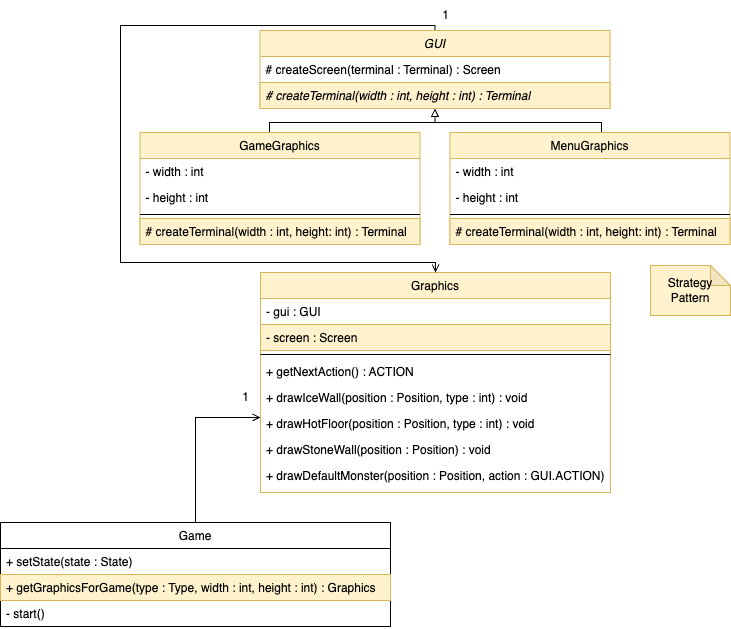

The diagram above was exported from draw.io. Its source (the exported page's mxGraphModel, read from the mxfile embedded in the PNG):
<mxGraphModel dx="2562" dy="2291" grid="1" gridSize="10" guides="1" tooltips="1" connect="1" arrows="1" fold="1" page="1" pageScale="1" pageWidth="827" pageHeight="1169" math="0" shadow="0">
  <root>
    <mxCell id="0" />
    <mxCell id="1" parent="0" />
    <mxCell id="dgc5Lsm8319B9eHvANUC-1" style="edgeStyle=orthogonalEdgeStyle;rounded=0;orthogonalLoop=1;jettySize=auto;html=1;entryX=0;entryY=0.5;entryDx=0;entryDy=0;elbow=vertical;endArrow=open;endFill=0;startArrow=none;startFill=0;exitX=0.5;exitY=0;exitDx=0;exitDy=0;" parent="1" source="dgc5Lsm8319B9eHvANUC-62" edge="1">
      <mxGeometry relative="1" as="geometry">
        <Array as="points">
          <mxPoint x="-65" y="45" />
        </Array>
        <mxPoint x="50.021276595744666" y="223" as="sourcePoint" />
        <mxPoint y="45" as="targetPoint" />
      </mxGeometry>
    </mxCell>
    <mxCell id="dgc5Lsm8319B9eHvANUC-62" value="Game" style="swimlane;fontStyle=0;align=center;verticalAlign=top;childLayout=stackLayout;horizontal=1;startSize=26;horizontalStack=0;resizeParent=1;resizeLast=0;collapsible=1;marginBottom=0;rounded=0;shadow=0;strokeWidth=1;" parent="1" vertex="1">
      <mxGeometry x="-260" y="150" width="390" height="104" as="geometry">
        <mxRectangle x="130" y="380" width="160" height="26" as="alternateBounds" />
      </mxGeometry>
    </mxCell>
    <mxCell id="dgc5Lsm8319B9eHvANUC-63" value="+ setState(state : State)" style="text;align=left;verticalAlign=top;spacingLeft=4;spacingRight=4;overflow=hidden;rotatable=0;points=[[0,0.5],[1,0.5]];portConstraint=eastwest;fontStyle=0;" parent="dgc5Lsm8319B9eHvANUC-62" vertex="1">
      <mxGeometry y="26" width="390" height="26" as="geometry" />
    </mxCell>
    <mxCell id="dgc5Lsm8319B9eHvANUC-64" value="+ getGraphicsForGame(type : Type, width : int, height : int) : Graphics" style="text;align=left;verticalAlign=top;spacingLeft=4;spacingRight=4;overflow=hidden;rotatable=0;points=[[0,0.5],[1,0.5]];portConstraint=eastwest;fontStyle=0;fillColor=#fff2cc;strokeColor=#d6b656;" parent="dgc5Lsm8319B9eHvANUC-62" vertex="1">
      <mxGeometry y="52" width="390" height="26" as="geometry" />
    </mxCell>
    <mxCell id="dgc5Lsm8319B9eHvANUC-65" value="- start()" style="text;align=left;verticalAlign=top;spacingLeft=4;spacingRight=4;overflow=hidden;rotatable=0;points=[[0,0.5],[1,0.5]];portConstraint=eastwest;" parent="dgc5Lsm8319B9eHvANUC-62" vertex="1">
      <mxGeometry y="78" width="390" height="26" as="geometry" />
    </mxCell>
    <mxCell id="cs-8dTWmcG_cE2n4-l2M-2" value="Graphics" style="swimlane;fontStyle=0;align=center;verticalAlign=top;childLayout=stackLayout;horizontal=1;startSize=26;horizontalStack=0;resizeParent=1;resizeLast=0;collapsible=1;marginBottom=0;rounded=0;shadow=0;strokeWidth=1;fillColor=#fff2cc;strokeColor=#d6b656;" vertex="1" parent="1">
      <mxGeometry y="-100" width="350" height="220" as="geometry">
        <mxRectangle x="130" y="380" width="160" height="26" as="alternateBounds" />
      </mxGeometry>
    </mxCell>
    <mxCell id="cs-8dTWmcG_cE2n4-l2M-3" value="- gui : GUI" style="text;align=left;verticalAlign=top;spacingLeft=4;spacingRight=4;overflow=hidden;rotatable=0;points=[[0,0.5],[1,0.5]];portConstraint=eastwest;" vertex="1" parent="cs-8dTWmcG_cE2n4-l2M-2">
      <mxGeometry y="26" width="350" height="26" as="geometry" />
    </mxCell>
    <mxCell id="cs-8dTWmcG_cE2n4-l2M-4" value="- screen : Screen" style="text;align=left;verticalAlign=top;spacingLeft=4;spacingRight=4;overflow=hidden;rotatable=0;points=[[0,0.5],[1,0.5]];portConstraint=eastwest;fillColor=#fff2cc;strokeColor=#d6b656;" vertex="1" parent="cs-8dTWmcG_cE2n4-l2M-2">
      <mxGeometry y="52" width="350" height="26" as="geometry" />
    </mxCell>
    <mxCell id="cs-8dTWmcG_cE2n4-l2M-5" value="" style="line;html=1;strokeWidth=1;align=left;verticalAlign=middle;spacingTop=-1;spacingLeft=3;spacingRight=3;rotatable=0;labelPosition=right;points=[];portConstraint=eastwest;" vertex="1" parent="cs-8dTWmcG_cE2n4-l2M-2">
      <mxGeometry y="78" width="350" height="8" as="geometry" />
    </mxCell>
    <mxCell id="cs-8dTWmcG_cE2n4-l2M-6" value="+ getNextAction() : ACTION" style="text;align=left;verticalAlign=top;spacingLeft=4;spacingRight=4;overflow=hidden;rotatable=0;points=[[0,0.5],[1,0.5]];portConstraint=eastwest;" vertex="1" parent="cs-8dTWmcG_cE2n4-l2M-2">
      <mxGeometry y="86" width="350" height="26" as="geometry" />
    </mxCell>
    <mxCell id="cs-8dTWmcG_cE2n4-l2M-7" value="+ drawIceWall(position : Position, type : int) : void" style="text;align=left;verticalAlign=top;spacingLeft=4;spacingRight=4;overflow=hidden;rotatable=0;points=[[0,0.5],[1,0.5]];portConstraint=eastwest;" vertex="1" parent="cs-8dTWmcG_cE2n4-l2M-2">
      <mxGeometry y="112" width="350" height="26" as="geometry" />
    </mxCell>
    <mxCell id="cs-8dTWmcG_cE2n4-l2M-8" value="+ drawHotFloor(position : Position, type : int) : void" style="text;align=left;verticalAlign=top;spacingLeft=4;spacingRight=4;overflow=hidden;rotatable=0;points=[[0,0.5],[1,0.5]];portConstraint=eastwest;fontStyle=0" vertex="1" parent="cs-8dTWmcG_cE2n4-l2M-2">
      <mxGeometry y="138" width="350" height="26" as="geometry" />
    </mxCell>
    <mxCell id="cs-8dTWmcG_cE2n4-l2M-9" value="+ drawStoneWall(position : Position) : void" style="text;align=left;verticalAlign=top;spacingLeft=4;spacingRight=4;overflow=hidden;rotatable=0;points=[[0,0.5],[1,0.5]];portConstraint=eastwest;fontStyle=0" vertex="1" parent="cs-8dTWmcG_cE2n4-l2M-2">
      <mxGeometry y="164" width="350" height="26" as="geometry" />
    </mxCell>
    <mxCell id="cs-8dTWmcG_cE2n4-l2M-10" value="+ drawDefaultMonster(position : Position, action : GUI.ACTION)" style="text;align=left;verticalAlign=top;spacingLeft=4;spacingRight=4;overflow=hidden;rotatable=0;points=[[0,0.5],[1,0.5]];portConstraint=eastwest;fontStyle=0" vertex="1" parent="cs-8dTWmcG_cE2n4-l2M-2">
      <mxGeometry y="190" width="350" height="26" as="geometry" />
    </mxCell>
    <mxCell id="cs-8dTWmcG_cE2n4-l2M-12" style="edgeStyle=orthogonalEdgeStyle;rounded=0;orthogonalLoop=1;jettySize=auto;html=1;entryX=0.5;entryY=0;entryDx=0;entryDy=0;endArrow=none;endFill=0;startArrow=block;startFill=0;" edge="1" parent="1" source="cs-8dTWmcG_cE2n4-l2M-15" target="cs-8dTWmcG_cE2n4-l2M-18">
      <mxGeometry relative="1" as="geometry">
        <Array as="points">
          <mxPoint x="174" y="-250" />
          <mxPoint x="9" y="-250" />
        </Array>
      </mxGeometry>
    </mxCell>
    <mxCell id="cs-8dTWmcG_cE2n4-l2M-13" style="edgeStyle=orthogonalEdgeStyle;rounded=0;orthogonalLoop=1;jettySize=auto;html=1;entryX=0.5;entryY=0;entryDx=0;entryDy=0;endArrow=none;endFill=0;startArrow=block;startFill=0;" edge="1" parent="1" source="cs-8dTWmcG_cE2n4-l2M-15" target="cs-8dTWmcG_cE2n4-l2M-23">
      <mxGeometry relative="1" as="geometry">
        <Array as="points">
          <mxPoint x="174" y="-250" />
          <mxPoint x="341" y="-250" />
        </Array>
      </mxGeometry>
    </mxCell>
    <mxCell id="cs-8dTWmcG_cE2n4-l2M-14" style="edgeStyle=orthogonalEdgeStyle;rounded=0;orthogonalLoop=1;jettySize=auto;html=1;entryX=0.5;entryY=0;entryDx=0;entryDy=0;endArrow=open;endFill=0;" edge="1" parent="1" source="cs-8dTWmcG_cE2n4-l2M-15" target="cs-8dTWmcG_cE2n4-l2M-2">
      <mxGeometry relative="1" as="geometry">
        <Array as="points">
          <mxPoint x="174" y="-347" />
          <mxPoint x="-140" y="-347" />
          <mxPoint x="-140" y="-110" />
          <mxPoint x="175" y="-110" />
        </Array>
      </mxGeometry>
    </mxCell>
    <mxCell id="cs-8dTWmcG_cE2n4-l2M-15" value="GUI" style="swimlane;fontStyle=2;align=center;verticalAlign=top;childLayout=stackLayout;horizontal=1;startSize=26;horizontalStack=0;resizeParent=1;resizeLast=0;collapsible=1;marginBottom=0;rounded=0;shadow=0;strokeWidth=1;fillColor=#fff2cc;strokeColor=#d6b656;" vertex="1" parent="1">
      <mxGeometry x="-0.5" y="-342" width="350" height="78" as="geometry">
        <mxRectangle x="130" y="380" width="160" height="26" as="alternateBounds" />
      </mxGeometry>
    </mxCell>
    <mxCell id="cs-8dTWmcG_cE2n4-l2M-16" value="# createScreen(terminal : Terminal) : Screen" style="text;align=left;verticalAlign=top;spacingLeft=4;spacingRight=4;overflow=hidden;rotatable=0;points=[[0,0.5],[1,0.5]];portConstraint=eastwest;fontStyle=0" vertex="1" parent="cs-8dTWmcG_cE2n4-l2M-15">
      <mxGeometry y="26" width="350" height="26" as="geometry" />
    </mxCell>
    <mxCell id="cs-8dTWmcG_cE2n4-l2M-17" value="# createTerminal(width : int, height : int) : Terminal" style="text;align=left;verticalAlign=top;spacingLeft=4;spacingRight=4;overflow=hidden;rotatable=0;points=[[0,0.5],[1,0.5]];portConstraint=eastwest;fontStyle=2;fillColor=#fff2cc;strokeColor=#d6b656;" vertex="1" parent="cs-8dTWmcG_cE2n4-l2M-15">
      <mxGeometry y="52" width="350" height="26" as="geometry" />
    </mxCell>
    <mxCell id="cs-8dTWmcG_cE2n4-l2M-18" value="GameGraphics" style="swimlane;fontStyle=0;align=center;verticalAlign=top;childLayout=stackLayout;horizontal=1;startSize=26;horizontalStack=0;resizeParent=1;resizeLast=0;collapsible=1;marginBottom=0;rounded=0;shadow=0;strokeWidth=1;fillColor=#fff2cc;strokeColor=#d6b656;" vertex="1" parent="1">
      <mxGeometry x="-120.5" y="-240" width="280" height="112" as="geometry">
        <mxRectangle x="130" y="380" width="160" height="26" as="alternateBounds" />
      </mxGeometry>
    </mxCell>
    <mxCell id="cs-8dTWmcG_cE2n4-l2M-19" value="- width : int" style="text;align=left;verticalAlign=top;spacingLeft=4;spacingRight=4;overflow=hidden;rotatable=0;points=[[0,0.5],[1,0.5]];portConstraint=eastwest;" vertex="1" parent="cs-8dTWmcG_cE2n4-l2M-18">
      <mxGeometry y="26" width="280" height="26" as="geometry" />
    </mxCell>
    <mxCell id="cs-8dTWmcG_cE2n4-l2M-20" value="- height : int" style="text;align=left;verticalAlign=top;spacingLeft=4;spacingRight=4;overflow=hidden;rotatable=0;points=[[0,0.5],[1,0.5]];portConstraint=eastwest;" vertex="1" parent="cs-8dTWmcG_cE2n4-l2M-18">
      <mxGeometry y="52" width="280" height="26" as="geometry" />
    </mxCell>
    <mxCell id="cs-8dTWmcG_cE2n4-l2M-21" value="" style="line;html=1;strokeWidth=1;align=left;verticalAlign=middle;spacingTop=-1;spacingLeft=3;spacingRight=3;rotatable=0;labelPosition=right;points=[];portConstraint=eastwest;" vertex="1" parent="cs-8dTWmcG_cE2n4-l2M-18">
      <mxGeometry y="78" width="280" height="8" as="geometry" />
    </mxCell>
    <mxCell id="cs-8dTWmcG_cE2n4-l2M-22" value="# createTerminal(width : int, height: int) : Terminal" style="text;align=left;verticalAlign=top;spacingLeft=4;spacingRight=4;overflow=hidden;rotatable=0;points=[[0,0.5],[1,0.5]];portConstraint=eastwest;fillColor=#fff2cc;strokeColor=#d6b656;" vertex="1" parent="cs-8dTWmcG_cE2n4-l2M-18">
      <mxGeometry y="86" width="280" height="26" as="geometry" />
    </mxCell>
    <mxCell id="cs-8dTWmcG_cE2n4-l2M-23" value="MenuGraphics" style="swimlane;fontStyle=0;align=center;verticalAlign=top;childLayout=stackLayout;horizontal=1;startSize=26;horizontalStack=0;resizeParent=1;resizeLast=0;collapsible=1;marginBottom=0;rounded=0;shadow=0;strokeWidth=1;fillColor=#fff2cc;strokeColor=#d6b656;" vertex="1" parent="1">
      <mxGeometry x="189.5" y="-240" width="280" height="112" as="geometry">
        <mxRectangle x="130" y="380" width="160" height="26" as="alternateBounds" />
      </mxGeometry>
    </mxCell>
    <mxCell id="cs-8dTWmcG_cE2n4-l2M-24" value="- width : int" style="text;align=left;verticalAlign=top;spacingLeft=4;spacingRight=4;overflow=hidden;rotatable=0;points=[[0,0.5],[1,0.5]];portConstraint=eastwest;" vertex="1" parent="cs-8dTWmcG_cE2n4-l2M-23">
      <mxGeometry y="26" width="280" height="26" as="geometry" />
    </mxCell>
    <mxCell id="cs-8dTWmcG_cE2n4-l2M-25" value="- height : int" style="text;align=left;verticalAlign=top;spacingLeft=4;spacingRight=4;overflow=hidden;rotatable=0;points=[[0,0.5],[1,0.5]];portConstraint=eastwest;" vertex="1" parent="cs-8dTWmcG_cE2n4-l2M-23">
      <mxGeometry y="52" width="280" height="26" as="geometry" />
    </mxCell>
    <mxCell id="cs-8dTWmcG_cE2n4-l2M-26" value="" style="line;html=1;strokeWidth=1;align=left;verticalAlign=middle;spacingTop=-1;spacingLeft=3;spacingRight=3;rotatable=0;labelPosition=right;points=[];portConstraint=eastwest;" vertex="1" parent="cs-8dTWmcG_cE2n4-l2M-23">
      <mxGeometry y="78" width="280" height="8" as="geometry" />
    </mxCell>
    <mxCell id="cs-8dTWmcG_cE2n4-l2M-27" value="# createTerminal(width : int, height: int) : Terminal" style="text;align=left;verticalAlign=top;spacingLeft=4;spacingRight=4;overflow=hidden;rotatable=0;points=[[0,0.5],[1,0.5]];portConstraint=eastwest;fillColor=#fff2cc;strokeColor=#d6b656;" vertex="1" parent="cs-8dTWmcG_cE2n4-l2M-23">
      <mxGeometry y="86" width="280" height="26" as="geometry" />
    </mxCell>
    <mxCell id="cs-8dTWmcG_cE2n4-l2M-28" value="Strategy Pattern" style="shape=note;whiteSpace=wrap;html=1;backgroundOutline=1;darkOpacity=0.05;size=20;fillColor=#fff2cc;strokeColor=#d6b656;" vertex="1" parent="1">
      <mxGeometry x="390" y="-107" width="80" height="50" as="geometry" />
    </mxCell>
    <mxCell id="cs-8dTWmcG_cE2n4-l2M-29" value="1" style="text;html=1;align=center;verticalAlign=middle;resizable=0;points=[];autosize=1;strokeColor=none;fillColor=none;" vertex="1" parent="1">
      <mxGeometry x="170" y="-372" width="30" height="30" as="geometry" />
    </mxCell>
    <mxCell id="cs-8dTWmcG_cE2n4-l2M-34" value="1" style="text;html=1;align=center;verticalAlign=middle;resizable=0;points=[];autosize=1;strokeColor=none;fillColor=none;" vertex="1" parent="1">
      <mxGeometry x="-30.5" y="10" width="30" height="30" as="geometry" />
    </mxCell>
  </root>
</mxGraphModel>